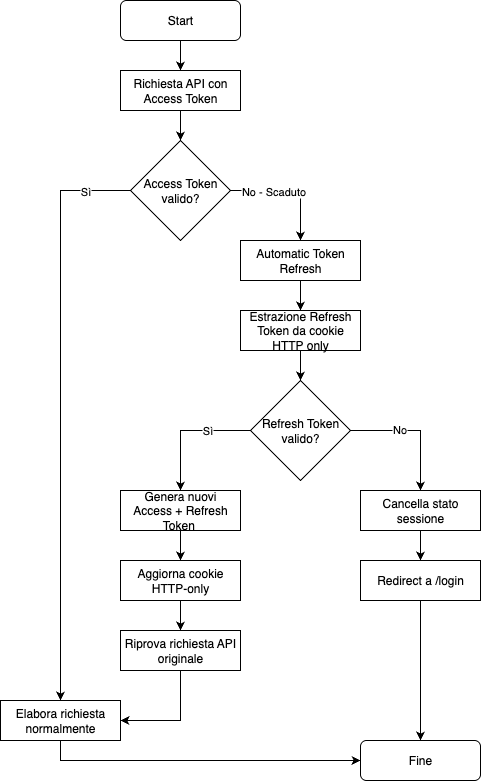

The diagram above was exported from draw.io. Its source (the exported page's mxGraphModel, read from the mxfile embedded in the PNG):
<mxGraphModel dx="2946" dy="1219" grid="1" gridSize="10" guides="1" tooltips="1" connect="1" arrows="1" fold="1" page="1" pageScale="1" pageWidth="850" pageHeight="1100" math="0" shadow="0">
  <root>
    <mxCell id="0" />
    <mxCell id="1" parent="0" />
    <mxCell id="oGsoeMCc2nWlAJovOXkr-3" style="edgeStyle=orthogonalEdgeStyle;rounded=0;orthogonalLoop=1;jettySize=auto;html=1;entryX=0.5;entryY=0;entryDx=0;entryDy=0;" edge="1" parent="1" source="oGsoeMCc2nWlAJovOXkr-1" target="oGsoeMCc2nWlAJovOXkr-2">
      <mxGeometry relative="1" as="geometry" />
    </mxCell>
    <mxCell id="oGsoeMCc2nWlAJovOXkr-1" value="Start" style="rounded=1;whiteSpace=wrap;html=1;" vertex="1" parent="1">
      <mxGeometry x="360" y="20" width="120" height="40" as="geometry" />
    </mxCell>
    <mxCell id="oGsoeMCc2nWlAJovOXkr-11" style="edgeStyle=orthogonalEdgeStyle;rounded=0;orthogonalLoop=1;jettySize=auto;html=1;entryX=0.5;entryY=0;entryDx=0;entryDy=0;" edge="1" parent="1" source="oGsoeMCc2nWlAJovOXkr-2" target="oGsoeMCc2nWlAJovOXkr-4">
      <mxGeometry relative="1" as="geometry" />
    </mxCell>
    <mxCell id="oGsoeMCc2nWlAJovOXkr-2" value="Richiesta API con Access Token" style="rounded=0;whiteSpace=wrap;html=1;" vertex="1" parent="1">
      <mxGeometry x="360" y="90" width="120" height="40" as="geometry" />
    </mxCell>
    <mxCell id="oGsoeMCc2nWlAJovOXkr-6" style="edgeStyle=orthogonalEdgeStyle;rounded=0;orthogonalLoop=1;jettySize=auto;html=1;entryX=0.5;entryY=0;entryDx=0;entryDy=0;" edge="1" parent="1" source="oGsoeMCc2nWlAJovOXkr-4" target="oGsoeMCc2nWlAJovOXkr-5">
      <mxGeometry relative="1" as="geometry" />
    </mxCell>
    <mxCell id="oGsoeMCc2nWlAJovOXkr-7" value="No - Scaduto" style="edgeLabel;html=1;align=center;verticalAlign=middle;resizable=0;points=[];" vertex="1" connectable="0" parent="oGsoeMCc2nWlAJovOXkr-6">
      <mxGeometry x="-0.2926" relative="1" as="geometry">
        <mxPoint as="offset" />
      </mxGeometry>
    </mxCell>
    <mxCell id="oGsoeMCc2nWlAJovOXkr-23" style="edgeStyle=orthogonalEdgeStyle;rounded=0;orthogonalLoop=1;jettySize=auto;html=1;entryX=0.5;entryY=0;entryDx=0;entryDy=0;" edge="1" parent="1" source="oGsoeMCc2nWlAJovOXkr-4" target="oGsoeMCc2nWlAJovOXkr-22">
      <mxGeometry relative="1" as="geometry" />
    </mxCell>
    <mxCell id="oGsoeMCc2nWlAJovOXkr-24" value="Sì" style="edgeLabel;html=1;align=center;verticalAlign=middle;resizable=0;points=[];" vertex="1" connectable="0" parent="oGsoeMCc2nWlAJovOXkr-23">
      <mxGeometry x="-0.8418" relative="1" as="geometry">
        <mxPoint as="offset" />
      </mxGeometry>
    </mxCell>
    <mxCell id="oGsoeMCc2nWlAJovOXkr-4" value="Access Token valido?" style="rhombus;whiteSpace=wrap;html=1;" vertex="1" parent="1">
      <mxGeometry x="370" y="160" width="100" height="100" as="geometry" />
    </mxCell>
    <mxCell id="oGsoeMCc2nWlAJovOXkr-10" style="edgeStyle=orthogonalEdgeStyle;rounded=0;orthogonalLoop=1;jettySize=auto;html=1;entryX=0.5;entryY=0;entryDx=0;entryDy=0;" edge="1" parent="1" source="oGsoeMCc2nWlAJovOXkr-5" target="oGsoeMCc2nWlAJovOXkr-8">
      <mxGeometry relative="1" as="geometry" />
    </mxCell>
    <mxCell id="oGsoeMCc2nWlAJovOXkr-5" value="Automatic Token Refresh" style="rounded=0;whiteSpace=wrap;html=1;" vertex="1" parent="1">
      <mxGeometry x="480" y="260" width="120" height="40" as="geometry" />
    </mxCell>
    <mxCell id="oGsoeMCc2nWlAJovOXkr-13" style="edgeStyle=orthogonalEdgeStyle;rounded=0;orthogonalLoop=1;jettySize=auto;html=1;entryX=0.5;entryY=0;entryDx=0;entryDy=0;" edge="1" parent="1" source="oGsoeMCc2nWlAJovOXkr-8" target="oGsoeMCc2nWlAJovOXkr-12">
      <mxGeometry relative="1" as="geometry" />
    </mxCell>
    <mxCell id="oGsoeMCc2nWlAJovOXkr-8" value="Estrazione Refresh Token da cookie HTTP only" style="rounded=0;whiteSpace=wrap;html=1;" vertex="1" parent="1">
      <mxGeometry x="480" y="330" width="120" height="40" as="geometry" />
    </mxCell>
    <mxCell id="oGsoeMCc2nWlAJovOXkr-16" style="edgeStyle=orthogonalEdgeStyle;rounded=0;orthogonalLoop=1;jettySize=auto;html=1;entryX=0.5;entryY=0;entryDx=0;entryDy=0;" edge="1" parent="1" source="oGsoeMCc2nWlAJovOXkr-12" target="oGsoeMCc2nWlAJovOXkr-15">
      <mxGeometry relative="1" as="geometry" />
    </mxCell>
    <mxCell id="oGsoeMCc2nWlAJovOXkr-17" value="Sì" style="edgeLabel;html=1;align=center;verticalAlign=middle;resizable=0;points=[];" vertex="1" connectable="0" parent="oGsoeMCc2nWlAJovOXkr-16">
      <mxGeometry x="-0.3197" y="-1" relative="1" as="geometry">
        <mxPoint as="offset" />
      </mxGeometry>
    </mxCell>
    <mxCell id="oGsoeMCc2nWlAJovOXkr-27" style="edgeStyle=orthogonalEdgeStyle;rounded=0;orthogonalLoop=1;jettySize=auto;html=1;entryX=0.5;entryY=0;entryDx=0;entryDy=0;" edge="1" parent="1" source="oGsoeMCc2nWlAJovOXkr-12" target="oGsoeMCc2nWlAJovOXkr-26">
      <mxGeometry relative="1" as="geometry" />
    </mxCell>
    <mxCell id="oGsoeMCc2nWlAJovOXkr-28" value="No" style="edgeLabel;html=1;align=center;verticalAlign=middle;resizable=0;points=[];" vertex="1" connectable="0" parent="oGsoeMCc2nWlAJovOXkr-27">
      <mxGeometry x="-0.2615" y="2" relative="1" as="geometry">
        <mxPoint as="offset" />
      </mxGeometry>
    </mxCell>
    <mxCell id="oGsoeMCc2nWlAJovOXkr-12" value="Refresh Token valido?" style="rhombus;whiteSpace=wrap;html=1;" vertex="1" parent="1">
      <mxGeometry x="490" y="400" width="100" height="100" as="geometry" />
    </mxCell>
    <mxCell id="oGsoeMCc2nWlAJovOXkr-20" style="edgeStyle=orthogonalEdgeStyle;rounded=0;orthogonalLoop=1;jettySize=auto;html=1;entryX=0.5;entryY=0;entryDx=0;entryDy=0;" edge="1" parent="1" source="oGsoeMCc2nWlAJovOXkr-15" target="oGsoeMCc2nWlAJovOXkr-18">
      <mxGeometry relative="1" as="geometry" />
    </mxCell>
    <mxCell id="oGsoeMCc2nWlAJovOXkr-15" value="Genera nuovi&lt;div&gt;Access + Refresh Token&amp;nbsp;&lt;/div&gt;" style="rounded=0;whiteSpace=wrap;html=1;" vertex="1" parent="1">
      <mxGeometry x="360" y="510" width="120" height="40" as="geometry" />
    </mxCell>
    <mxCell id="oGsoeMCc2nWlAJovOXkr-21" style="edgeStyle=orthogonalEdgeStyle;rounded=0;orthogonalLoop=1;jettySize=auto;html=1;entryX=0.5;entryY=0;entryDx=0;entryDy=0;" edge="1" parent="1" source="oGsoeMCc2nWlAJovOXkr-18" target="oGsoeMCc2nWlAJovOXkr-19">
      <mxGeometry relative="1" as="geometry" />
    </mxCell>
    <mxCell id="oGsoeMCc2nWlAJovOXkr-18" value="Aggiorna cookie HTTP-only" style="rounded=0;whiteSpace=wrap;html=1;" vertex="1" parent="1">
      <mxGeometry x="360" y="580" width="120" height="40" as="geometry" />
    </mxCell>
    <mxCell id="oGsoeMCc2nWlAJovOXkr-25" style="edgeStyle=orthogonalEdgeStyle;rounded=0;orthogonalLoop=1;jettySize=auto;html=1;entryX=1;entryY=0.5;entryDx=0;entryDy=0;" edge="1" parent="1" source="oGsoeMCc2nWlAJovOXkr-19" target="oGsoeMCc2nWlAJovOXkr-22">
      <mxGeometry relative="1" as="geometry" />
    </mxCell>
    <mxCell id="oGsoeMCc2nWlAJovOXkr-19" value="Riprova richiesta API originale" style="rounded=0;whiteSpace=wrap;html=1;" vertex="1" parent="1">
      <mxGeometry x="360" y="650" width="120" height="40" as="geometry" />
    </mxCell>
    <mxCell id="oGsoeMCc2nWlAJovOXkr-32" style="edgeStyle=orthogonalEdgeStyle;rounded=0;orthogonalLoop=1;jettySize=auto;html=1;entryX=0;entryY=0.5;entryDx=0;entryDy=0;" edge="1" parent="1" source="oGsoeMCc2nWlAJovOXkr-22">
      <mxGeometry relative="1" as="geometry">
        <mxPoint x="600" y="780" as="targetPoint" />
        <Array as="points">
          <mxPoint x="300" y="780" />
        </Array>
      </mxGeometry>
    </mxCell>
    <mxCell id="oGsoeMCc2nWlAJovOXkr-22" value="Elabora richiesta normalmente" style="rounded=0;whiteSpace=wrap;html=1;" vertex="1" parent="1">
      <mxGeometry x="240" y="720" width="120" height="40" as="geometry" />
    </mxCell>
    <mxCell id="oGsoeMCc2nWlAJovOXkr-30" style="edgeStyle=orthogonalEdgeStyle;rounded=0;orthogonalLoop=1;jettySize=auto;html=1;entryX=0.5;entryY=0;entryDx=0;entryDy=0;" edge="1" parent="1" source="oGsoeMCc2nWlAJovOXkr-26" target="oGsoeMCc2nWlAJovOXkr-29">
      <mxGeometry relative="1" as="geometry" />
    </mxCell>
    <mxCell id="oGsoeMCc2nWlAJovOXkr-26" value="Cancella stato sessione" style="rounded=0;whiteSpace=wrap;html=1;" vertex="1" parent="1">
      <mxGeometry x="600" y="510" width="120" height="40" as="geometry" />
    </mxCell>
    <mxCell id="oGsoeMCc2nWlAJovOXkr-33" style="edgeStyle=orthogonalEdgeStyle;rounded=0;orthogonalLoop=1;jettySize=auto;html=1;entryX=0.5;entryY=0;entryDx=0;entryDy=0;" edge="1" parent="1" source="oGsoeMCc2nWlAJovOXkr-29">
      <mxGeometry relative="1" as="geometry">
        <mxPoint x="660" y="760" as="targetPoint" />
      </mxGeometry>
    </mxCell>
    <mxCell id="oGsoeMCc2nWlAJovOXkr-29" value="Redirect a /login" style="rounded=0;whiteSpace=wrap;html=1;" vertex="1" parent="1">
      <mxGeometry x="600" y="580" width="120" height="40" as="geometry" />
    </mxCell>
    <mxCell id="oGsoeMCc2nWlAJovOXkr-34" value="Fine" style="rounded=1;whiteSpace=wrap;html=1;" vertex="1" parent="1">
      <mxGeometry x="600" y="760" width="120" height="40" as="geometry" />
    </mxCell>
  </root>
</mxGraphModel>